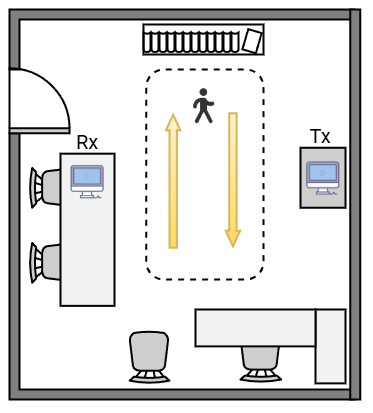

The diagram above was exported from draw.io. Its source (the exported page's mxGraphModel, read from the mxfile embedded in the PNG):
<mxGraphModel dx="1643" dy="913" grid="1" gridSize="15" guides="1" tooltips="1" connect="1" arrows="1" page="1" pageScale="1" pageWidth="1442" pageHeight="2040">
  <root>
    <mxCell id="P6i6ud6CMSYksKBeu595-0" />
    <mxCell id="P6i6ud6CMSYksKBeu595-1" parent="P6i6ud6CMSYksKBeu595-0" />
    <mxCell id="uAMPzqqQ4zxGHkJ-kwk7-0" value="" style="verticalLabelPosition=bottom;html=1;verticalAlign=top;align=center;shape=app.floorplan.chair;direction=west;fillColor=#CECECE;" vertex="1" name="Chair" parent="P6i6ud6CMSYksKBeu595-1">
      <mxGeometry x="425.75" y="500.76" width="41" height="52" as="geometry" />
    </mxCell>
    <mxCell id="uAMPzqqQ4zxGHkJ-kwk7-1" value="" style="rounded=1;whiteSpace=wrap;html=1;direction=south;dashed=1;" vertex="1" name="Rounded Rectangle" parent="P6i6ud6CMSYksKBeu595-1">
      <mxGeometry x="331.73" y="240" width="117.27" height="210" as="geometry" />
    </mxCell>
    <mxCell id="uAMPzqqQ4zxGHkJ-kwk7-2" value="" style="verticalLabelPosition=bottom;html=1;verticalAlign=top;align=center;shape=app.floorplan.chair;shadow=0;rotation=180;fillColor=#CECECE;" vertex="1" parent="P6i6ud6CMSYksKBeu595-1">
      <mxGeometry x="315" y="501.8799999999999" width="40" height="52" as="geometry" />
    </mxCell>
    <mxCell id="uAMPzqqQ4zxGHkJ-kwk7-3" value="" style="verticalLabelPosition=bottom;html=1;verticalAlign=top;align=center;shape=app.floorplan.chair;shadow=0;direction=north;fillColor=#CECECE;" vertex="1" parent="P6i6ud6CMSYksKBeu595-1">
      <mxGeometry x="215" y="413.25" width="52" height="40" as="geometry" />
    </mxCell>
    <mxCell id="uAMPzqqQ4zxGHkJ-kwk7-4" value="" style="verticalLabelPosition=bottom;html=1;verticalAlign=top;align=center;shape=app.floorplan.wallCorner;fillColor=#808080;direction=east;" vertex="1" name="Wall (Corner NE)" parent="P6i6ud6CMSYksKBeu595-1">
      <mxGeometry x="195" y="180" width="345" height="60" as="geometry" />
    </mxCell>
    <mxCell id="uAMPzqqQ4zxGHkJ-kwk7-5" value="" style="verticalLabelPosition=bottom;html=1;verticalAlign=top;align=center;shape=app.floorplan.wallCorner;fillColor=#808080;direction=north;" vertex="1" name="Wall (Corner NW)" parent="P6i6ud6CMSYksKBeu595-1">
      <mxGeometry x="195" y="303.75" width="345" height="266.25" as="geometry" />
    </mxCell>
    <mxCell id="uAMPzqqQ4zxGHkJ-kwk7-6" value="" style="verticalLabelPosition=bottom;html=1;verticalAlign=top;align=center;shape=app.floorplan.chair;shadow=0;direction=north;fillColor=#CECECE;" vertex="1" parent="P6i6ud6CMSYksKBeu595-1">
      <mxGeometry x="215" y="338.2500000000001" width="52" height="40" as="geometry" />
    </mxCell>
    <mxCell id="uAMPzqqQ4zxGHkJ-kwk7-7" value="" style="shape=rect;shadow=0;direction=south;fillColor=#F2F2F2;" vertex="1" parent="P6i6ud6CMSYksKBeu595-1">
      <mxGeometry x="246" y="324.17999999999995" width="54" height="152.19" as="geometry" />
    </mxCell>
    <mxCell id="uAMPzqqQ4zxGHkJ-kwk7-8" value="" style="verticalLabelPosition=bottom;html=1;verticalAlign=top;align=center;shape=app.floorplan.wall;fillColor=#808080;direction=south;" vertex="1" name="Wall (Horizontal)" parent="P6i6ud6CMSYksKBeu595-1">
      <mxGeometry x="535.75" y="180" width="10" height="390" as="geometry" />
    </mxCell>
    <mxCell id="uAMPzqqQ4zxGHkJ-kwk7-9" value="" style="verticalLabelPosition=bottom;html=1;verticalAlign=top;align=center;shape=app.floorplan.doorRight;aspect=fixed;direction=west;fillColor=#CECECE;" vertex="1" name="Door" parent="P6i6ud6CMSYksKBeu595-1">
      <mxGeometry x="195" y="240.00000000000023" width="60" height="63.75" as="geometry" />
    </mxCell>
    <mxCell id="uAMPzqqQ4zxGHkJ-kwk7-10" value="" style="shape=rect;shadow=0;fillColor=#CECECE;" vertex="1" parent="P6i6ud6CMSYksKBeu595-1">
      <mxGeometry x="486" y="318.2500000000002" width="45" height="60" as="geometry" />
    </mxCell>
    <mxCell id="uAMPzqqQ4zxGHkJ-kwk7-11" value="" style="shape=rect;shadow=0;fillColor=#F2F2F2;" vertex="1" parent="P6i6ud6CMSYksKBeu595-1">
      <mxGeometry x="501" y="480" width="30" height="73.88" as="geometry" />
    </mxCell>
    <mxCell id="uAMPzqqQ4zxGHkJ-kwk7-12" value="" style="shape=image;verticalLabelPosition=bottom;labelBackgroundColor=#ffffff;verticalAlign=top;aspect=fixed;imageAspect=0;image=data:image/png,(base64 omitted: 4860 chars);direction=east;" vertex="1" parent="P6i6ud6CMSYksKBeu595-1">
      <mxGeometry x="372.87" y="259.18000000000006" width="35" height="35" as="geometry" />
    </mxCell>
    <mxCell id="uAMPzqqQ4zxGHkJ-kwk7-13" value="Tx" style="text;html=1;strokeColor=none;fillColor=none;align=center;verticalAlign=middle;whiteSpace=wrap;rounded=0;fontSize=20;" vertex="1" name="Text" parent="P6i6ud6CMSYksKBeu595-1">
      <mxGeometry x="475.75" y="273.2500000000002" width="60" height="65" as="geometry" />
    </mxCell>
    <mxCell id="uAMPzqqQ4zxGHkJ-kwk7-14" value="Rx" style="text;html=1;strokeColor=none;fillColor=none;align=center;verticalAlign=middle;whiteSpace=wrap;rounded=0;fontSize=20;" vertex="1" name="Text" parent="P6i6ud6CMSYksKBeu595-1">
      <mxGeometry x="243" y="289.3700000000001" width="60" height="45" as="geometry" />
    </mxCell>
    <mxCell id="uAMPzqqQ4zxGHkJ-kwk7-15" value="" style="shape=flexArrow;endArrow=classic;html=1;rounded=0;endWidth=5.04;endSize=4.532;shadow=none;strokeWidth=2;strokeColor=rgb(214, 182, 86);fillColor=#fff2cc;gradientColor=#ffd966;width=6.4;" edge="1" name="Arrow" parent="P6i6ud6CMSYksKBeu595-1">
      <mxGeometry width="50" height="50" relative="1" as="geometry">
        <mxPoint x="358.65999999999985" y="419.19000000000005" as="sourcePoint" />
        <mxPoint x="358.65999999999985" y="284.19000000000005" as="targetPoint" />
      </mxGeometry>
    </mxCell>
    <mxCell id="uAMPzqqQ4zxGHkJ-kwk7-16" value="" style="shape=flexArrow;endArrow=classic;html=1;rounded=0;endWidth=5.04;endSize=4.532;shadow=none;strokeWidth=2;strokeColor=rgb(214, 182, 86);fillColor=#fff2cc;gradientColor=#ffd966;width=6.4;" edge="1" name="Arrow" parent="P6i6ud6CMSYksKBeu595-1">
      <mxGeometry width="50" height="50" relative="1" as="geometry">
        <mxPoint x="418.40999999999985" y="282.80999999999995" as="sourcePoint" />
        <mxPoint x="418.40999999999985" y="417.80999999999995" as="targetPoint" />
      </mxGeometry>
    </mxCell>
    <mxCell id="uAMPzqqQ4zxGHkJ-kwk7-17" value="" style="shape=image;verticalLabelPosition=bottom;labelBackgroundColor=#ffffff;verticalAlign=top;aspect=fixed;imageAspect=0;image=data:image/png,(base64 omitted: 5572 chars);" vertex="1" parent="P6i6ud6CMSYksKBeu595-1">
      <mxGeometry x="255.00000000000003" y="334.3700000000001" width="35.53" height="35" as="geometry" />
    </mxCell>
    <mxCell id="uAMPzqqQ4zxGHkJ-kwk7-18" value="" style="shape=image;verticalLabelPosition=bottom;labelBackgroundColor=#ffffff;verticalAlign=top;aspect=fixed;imageAspect=0;image=data:image/png,(base64 omitted: 5572 chars);" vertex="1" parent="P6i6ud6CMSYksKBeu595-1">
      <mxGeometry x="490.73" y="330.7500000000002" width="35.53" height="35" as="geometry" />
    </mxCell>
    <mxCell id="uAMPzqqQ4zxGHkJ-kwk7-19" value="" style="shape=rect;shadow=0;direction=south;fillColor=#F2F2F2;" vertex="1" parent="P6i6ud6CMSYksKBeu595-1">
      <mxGeometry x="381" y="480" width="120" height="36.88" as="geometry" />
    </mxCell>
    <mxCell id="uAMPzqqQ4zxGHkJ-kwk7-20" value="" style="verticalLabelPosition=bottom;html=1;verticalAlign=top;align=center;shape=app.floorplan.bookcase;" vertex="1" name="Bookcase" parent="P6i6ud6CMSYksKBeu595-1">
      <mxGeometry x="329" y="195" width="120" height="30" as="geometry" />
    </mxCell>
  </root>
</mxGraphModel>